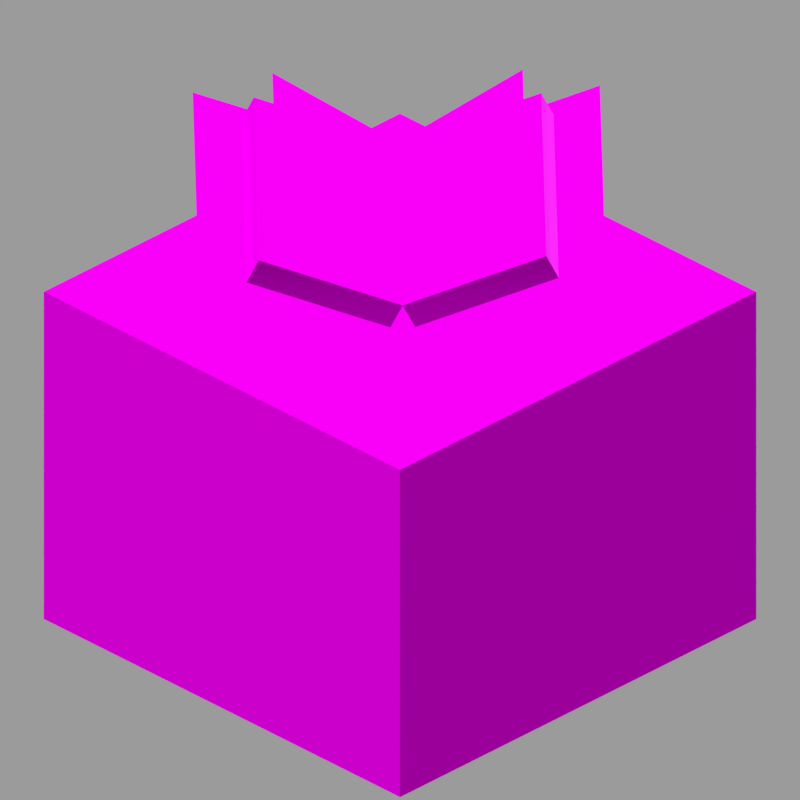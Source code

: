 # Source: enchanting_table.blend  (saved by Blender 2.82.7; exported with 4.5.12 LTS)
import bpy
from mathutils import Matrix  # noqa: F401  (used for matrix-valued properties, if any)

bpy.ops.wm.read_factory_settings(use_empty=True)
scene = bpy.context.scene
scene.name = 'Scene'

# ---- collections
col_collection_1 = bpy.data.collections.new('Collection 1'); scene.collection.children.link(col_collection_1)

# ---- images (referenced by path relative to the original .blend; pixels are not part of the script)
import os
ASSET_DIR = os.environ.get("B2B_ASSET_DIR", "")  # directory of the original .blend (textures are referenced by path, not embedded)
HERE = os.path.dirname(os.path.abspath(__file__))  # packed textures are extracted next to this script under _unpacked/

def load_image(name, relpath, width, height, colorspace="sRGB"):
    """Load a texture the original file referenced (path relative to the .blend, or extracted next to this script)."""
    p = next((c for c in (os.path.join(HERE, relpath), os.path.join(ASSET_DIR, relpath)) if relpath and os.path.exists(c)), "")
    if p:
        img = bpy.data.images.load(p, check_existing=True)
        img.name = name
    else:  # same state as the original file: an image datablock whose file is absent (Cycles renders it pink)
        img = bpy.data.images.new(name, width, height)
        img.source = "FILE"
        img.filepath = "//" + (relpath or name)
    img.colorspace_settings.name = colorspace
    return img
img_enchanting_table_top_png = load_image('enchanting_table_top.png', 'enchanting_table_top.png', 1024, 1024, 'sRGB')
img_enchanting_table_side_png = load_image('enchanting_table_side.png', 'enchanting_table_side.png', 1024, 1024, 'sRGB')
img_enchanting_table_bottom_png = load_image('enchanting_table_bottom.png', 'enchanting_table_bottom.png', 1024, 1024, 'sRGB')
img_enchanting_table_book_png = load_image('enchanting_table_book.png', 'enchanting_table_book.png', 1024, 1024, 'sRGB')

# ---- materials (node trees are filled in below, after node groups)
mat_top = bpy.data.materials.new('top')
mat_top.alpha_threshold = 0.0
mat_top.use_transparent_shadow = False
mat_top.roughness = 0.5
mat_side = bpy.data.materials.new('Side')
mat_side.alpha_threshold = 0.0
mat_side.use_transparent_shadow = False
mat_side.roughness = 0.5
mat_side.specular_intensity = 0.0
mat_side.line_color = (0.0, 0.0, 0.0, 1.0)
mat_bottom = bpy.data.materials.new('Bottom')
mat_bottom.alpha_threshold = 0.0
mat_bottom.use_transparent_shadow = False
mat_bottom.roughness = 0.5
mat_bottom.specular_intensity = 0.0
mat_bottom.line_color = (0.0, 0.0, 0.0, 1.0)
mat_enchanting_book_top = bpy.data.materials.new('Enchanting_Book_top')
mat_enchanting_book_top.alpha_threshold = 0.0
mat_enchanting_book_top.use_transparent_shadow = False
mat_enchanting_book_top.line_color = (0.0, 0.0, 0.0, 1.0)
mat_enchanting_book = bpy.data.materials.new('Enchanting_Book')
mat_enchanting_book.alpha_threshold = 0.0
mat_enchanting_book.use_transparent_shadow = False
mat_enchanting_book.line_color = (0.0, 0.0, 0.0, 1.0)
mat_enchanting_book_dark = bpy.data.materials.new('Enchanting_Book_Dark')
mat_enchanting_book_dark.alpha_threshold = 0.0
mat_enchanting_book_dark.use_transparent_shadow = False
mat_enchanting_book_dark.line_color = (0.0, 0.0, 0.0, 1.0)
mat_enchanting_book_light = bpy.data.materials.new('Enchanting_Book_Light')
mat_enchanting_book_light.alpha_threshold = 0.0
mat_enchanting_book_light.use_transparent_shadow = False
mat_enchanting_book_light.line_color = (0.0, 0.0, 0.0, 1.0)

# ---- material node trees
mat_top.use_nodes = True; mat_top.node_tree.nodes.clear()
_N = mat_top.node_tree.nodes; _L = mat_top.node_tree.links
n0 = _N.new('ShaderNodeOutputMaterial'); n0.name = 'Material Output'; n0.location = (300, 300)
n1 = _N.new('ShaderNodeTexImage'); n1.name = 'Image Texture'; n1.location = (-343, 225)
n1.image = img_enchanting_table_top_png
n1.interpolation = 'Closest'
n2 = _N.new('ShaderNodeEmission'); n2.name = 'Emission'; n2.location = (34, 264)
n2.inputs[1].default_value = 0.95
_L.new(n1.outputs[0], n2.inputs[0])
_L.new(n2.outputs[0], n0.inputs[0])
n0.is_active_output = True
mat_side.use_nodes = True; mat_side.node_tree.nodes.clear()
_N = mat_side.node_tree.nodes; _L = mat_side.node_tree.links
n0 = _N.new('ShaderNodeOutputMaterial'); n0.name = 'Material Output'; n0.location = (300, 300)
n1 = _N.new('ShaderNodeBsdfPrincipled'); n1.name = 'Principled BSDF'; n1.location = (10, 300)
n1.distribution = 'GGX'
n1.subsurface_method = 'BURLEY'
n1.inputs[2].default_value = 1.0
n1.inputs[3].default_value = 1.0
n1.inputs[13].default_value = 0.0
n1.inputs[20].default_value = 0.0
n1.inputs[27].default_value = (0.0, 0.0, 0.0, 1.0)
n1.inputs[28].default_value = 1.0
n2 = _N.new('ShaderNodeTexImage'); n2.name = 'Image Texture'; n2.location = (-360, 196)
n2.image = img_enchanting_table_side_png
n2.interpolation = 'Closest'
_L.new(n1.outputs[0], n0.inputs[0])
_L.new(n2.outputs[0], n1.inputs[0])
n0.is_active_output = True
mat_bottom.use_nodes = True; mat_bottom.node_tree.nodes.clear()
_N = mat_bottom.node_tree.nodes; _L = mat_bottom.node_tree.links
n0 = _N.new('ShaderNodeOutputMaterial'); n0.name = 'Material Output'; n0.location = (300, 300)
n1 = _N.new('ShaderNodeBsdfPrincipled'); n1.name = 'Principled BSDF'; n1.location = (10, 300)
n1.distribution = 'GGX'
n1.subsurface_method = 'BURLEY'
n1.inputs[2].default_value = 1.0
n1.inputs[3].default_value = 1.0
n1.inputs[13].default_value = 0.0
n1.inputs[20].default_value = 0.0
n1.inputs[27].default_value = (0.0, 0.0, 0.0, 1.0)
n1.inputs[28].default_value = 1.0
n2 = _N.new('ShaderNodeTexImage'); n2.name = 'Image Texture'; n2.location = (-360, 196)
n2.image = img_enchanting_table_bottom_png
n2.interpolation = 'Closest'
_L.new(n1.outputs[0], n0.inputs[0])
_L.new(n2.outputs[0], n1.inputs[0])
n0.is_active_output = True
mat_enchanting_book_top.use_nodes = True; mat_enchanting_book_top.node_tree.nodes.clear()
_N = mat_enchanting_book_top.node_tree.nodes; _L = mat_enchanting_book_top.node_tree.links
n0 = _N.new('ShaderNodeOutputMaterial'); n0.name = 'Material Output'; n0.location = (300, 300)
n1 = _N.new('ShaderNodeTexImage'); n1.name = 'Image Texture'; n1.location = (-376, 158)
n1.image = img_enchanting_table_book_png
n1.interpolation = 'Closest'
n2 = _N.new('ShaderNodeEmission'); n2.name = 'Emission'; n2.location = (60, 252)
n2.inputs[1].default_value = 0.95
_L.new(n1.outputs[0], n2.inputs[0])
_L.new(n2.outputs[0], n0.inputs[0])
n0.is_active_output = True
mat_enchanting_book.use_nodes = True; mat_enchanting_book.node_tree.nodes.clear()
_N = mat_enchanting_book.node_tree.nodes; _L = mat_enchanting_book.node_tree.links
n0 = _N.new('ShaderNodeOutputMaterial'); n0.name = 'Material Output'; n0.location = (300, 300)
n1 = _N.new('ShaderNodeBsdfPrincipled'); n1.name = 'Principled BSDF'; n1.location = (10, 300)
n1.distribution = 'GGX'
n1.subsurface_method = 'BURLEY'
n1.inputs[2].default_value = 1.0
n1.inputs[3].default_value = 1.45
n1.inputs[13].default_value = 0.0
n1.inputs[27].default_value = (0.0, 0.0, 0.0, 1.0)
n1.inputs[28].default_value = 1.0
n2 = _N.new('ShaderNodeTexImage'); n2.name = 'Image Texture'; n2.location = (-893, 99)
n2.image = img_enchanting_table_book_png
n2.interpolation = 'Closest'
n3 = _N.new('ShaderNodeHueSaturation'); n3.name = 'Hue Saturation Value'; n3.location = (-313, 164)
n3.inputs[2].default_value = 1.25
_L.new(n1.outputs[0], n0.inputs[0])
_L.new(n2.outputs[0], n3.inputs[4])
_L.new(n3.outputs[0], n1.inputs[0])
n0.is_active_output = True
mat_enchanting_book_dark.use_nodes = True; mat_enchanting_book_dark.node_tree.nodes.clear()
_N = mat_enchanting_book_dark.node_tree.nodes; _L = mat_enchanting_book_dark.node_tree.links
n0 = _N.new('ShaderNodeOutputMaterial'); n0.name = 'Material Output'; n0.location = (400, 300)
n1 = _N.new('ShaderNodeBsdfPrincipled'); n1.name = 'Principled BSDF'; n1.location = (110, 300)
n1.distribution = 'GGX'
n1.subsurface_method = 'BURLEY'
n1.inputs[2].default_value = 1.0
n1.inputs[3].default_value = 1.45
n1.inputs[13].default_value = 0.0
n1.inputs[27].default_value = (0.0, 0.0, 0.0, 1.0)
n1.inputs[28].default_value = 1.0
n2 = _N.new('ShaderNodeTexImage'); n2.name = 'Image Texture'; n2.location = (-716, 128)
n2.image = img_enchanting_table_book_png
n2.interpolation = 'Closest'
n3 = _N.new('ShaderNodeMix'); n3.name = 'Mix'; n3.location = (-389, 107)
n3.data_type = 'RGBA'
n3.blend_type = 'MULTIPLY'
n3.inputs[0].default_value = 0.7
n3.inputs[7].default_value = (0.2057, 0.2057, 0.2057, 1.0)
_L.new(n1.outputs[0], n0.inputs[0])
_L.new(n2.outputs[0], n3.inputs[6])
_L.new(n3.outputs[2], n1.inputs[0])
n0.is_active_output = True
mat_enchanting_book_light.use_nodes = True; mat_enchanting_book_light.node_tree.nodes.clear()
_N = mat_enchanting_book_light.node_tree.nodes; _L = mat_enchanting_book_light.node_tree.links
n0 = _N.new('ShaderNodeOutputMaterial'); n0.name = 'Material Output'; n0.location = (300, 300)
n1 = _N.new('ShaderNodeBsdfPrincipled'); n1.name = 'Principled BSDF'; n1.location = (10, 300)
n1.distribution = 'GGX'
n1.subsurface_method = 'BURLEY'
n1.inputs[2].default_value = 1.0
n1.inputs[3].default_value = 1.45
n1.inputs[13].default_value = 0.0
n1.inputs[27].default_value = (0.02216, 0.02216, 0.02216, 1.0)
n1.inputs[28].default_value = 1.0
n2 = _N.new('ShaderNodeTexImage'); n2.name = 'Image Texture'; n2.location = (-893, 99)
n2.image = img_enchanting_table_book_png
n2.interpolation = 'Closest'
n3 = _N.new('ShaderNodeHueSaturation'); n3.name = 'Hue Saturation Value'; n3.location = (-313, 164)
n3.inputs[2].default_value = 2.0
_L.new(n1.outputs[0], n0.inputs[0])
_L.new(n2.outputs[0], n3.inputs[4])
_L.new(n3.outputs[0], n1.inputs[0])
n0.is_active_output = True

# ---- world
world_world = bpy.data.worlds.new('World'); scene.world = world_world
world_world.color = (0.3268, 0.3268, 0.3268)
world_world.use_sun_shadow = False
world_world.sun_shadow_jitter_overblur = 0.0
world_world.cycles.sampling_method = 'MANUAL'

# ---- cameras
cam_camera = bpy.data.cameras.new('Camera')
cam_camera.type = 'ORTHO'
cam_camera.clip_end = 100.0
cam_camera.lens = 35.0
cam_camera.sensor_width = 32.0
cam_camera.sensor_height = 18.0
cam_camera.ortho_scale = 5.08
cam_camera.dof.focus_distance = 0.0
cam_camera.dof.aperture_fstop = 128.0

# ---- lights
light_hemi = bpy.data.lights.new('Hemi', 'SUN')
light_hemi.transmission_factor = 0.0
light_hemi.angle = 0.1993
light_hemi.energy = 1.0
light_hemi.shadow_buffer_clip_start = 0.5
light_hemi.shadow_soft_size = 0.1
light_hemi.shadow_cascade_max_distance = 1000.0

# ---- meshes
me_cube = bpy.data.meshes.new('Cube')
me_cube.from_pydata([(1.0, 1.0, -1.34), (1.0, -1.0, -1.34), (-1.0, -1.0, -1.34), (-1.0, 1.0, -1.34), (1.0, 1.0, 0.66), (1.0, -1.0, 0.66), (-1.0, -1.0, 0.66), (-1.0, 1.0, 0.66)], [], [(0, 1, 2, 3), (4, 7, 6, 5), (0, 4, 5, 1), (1, 5, 6, 2), (2, 6, 7, 3), (4, 0, 3, 7)])
me_cube.polygons.foreach_set('material_index', [2, 0, 1, 1, 1, 1])
_uv = me_cube.uv_layers.new(name='UVMap')
_uv.uv.foreach_set('vector', [1.0, 1.0, 1.0, 0.0, 0.0, 0.0, 0.0, 1.0, 1.0, 1.0, 0.0, 1.0, 0.0, 0.0, 1.0, 0.0, 1.0, 0.0, 1.0, 0.75, 0.0, 0.75, 0.0, 0.0, 1.0, 0.0, 1.0, 0.75, 0.0, 0.75, 0.0, 0.0, 1.0, 0.0, 1.0, 0.75, 0.0, 0.75, 0.0, 0.0, 0.0, 0.75, 0.0, 0.0, 1.0, 0.0, 1.0, 0.75])
me_cube.materials.append(mat_top)
me_cube.materials.append(mat_side)
me_cube.materials.append(mat_bottom)
me_cube.use_remesh_preserve_volume = False
me_cube.use_remesh_preserve_attributes = False
me_cube.use_mirror_vertex_groups = False
me_cube.update()
me_enchbook_left_cover = bpy.data.meshes.new('EnchBook_Left_Cover')
me_enchbook_left_cover.from_pydata([(0.0, 1.0, 1.0), (0.0, 1.0, -1.0), (0.0, -1.0, 1.0), (0.0, -1.0, -1.0), (-2.0, 1.0, 1.0), (-2.0, 1.0, -1.0), (-2.0, -1.0, 1.0), (-2.0, -1.0, -1.0)], [], [(0, 4, 6, 2), (3, 2, 6, 7), (7, 6, 4, 5), (5, 1, 3, 7), (1, 0, 2, 3), (5, 4, 0, 1)])
_uv = me_enchbook_left_cover.uv_layers.new(name='UVMap')
_uv.uv.foreach_set('vector', [0.25, 0.6875, 0.3438, 0.6875, 0.3438, 1.0, 0.25, 1.0, 0.2533, 0.9889, 0.2533, 0.9889, 0.3404, 0.9889, 0.3404, 0.9889, 0.3404, 0.9889, 0.3404, 0.9889, 0.3404, 0.6986, 0.3404, 0.6986, 0.3438, 0.6875, 0.4375, 0.6875, 0.4375, 1.0, 0.3438, 1.0, 0.2533, 0.6986, 0.2533, 0.6986, 0.2533, 0.9889, 0.2533, 0.9889, 0.3404, 0.6986, 0.3404, 0.6986, 0.2533, 0.6986, 0.2533, 0.6986])
me_enchbook_left_cover.materials.append(mat_enchanting_book_top)
me_enchbook_left_cover.use_remesh_preserve_volume = False
me_enchbook_left_cover.use_remesh_preserve_attributes = False
me_enchbook_left_cover.use_mirror_vertex_groups = False
me_enchbook_left_cover.update()
me_enchbook_left_pages = bpy.data.meshes.new('EnchBook_Left_Pages')
me_enchbook_left_pages.from_pydata([(-2.0, -1.0, -2.0), (-2.0, -1.0, 0.0), (-2.0, 1.0, -2.0), (-2.0, 1.0, 0.0), (0.0, -1.0, -2.0), (0.0, -1.0, 0.0), (0.0, 1.0, -2.0), (0.0, 1.0, 0.0)], [], [(0, 1, 3, 2), (2, 3, 7, 6), (6, 7, 5, 4), (4, 5, 1, 0), (2, 6, 4, 0), (7, 3, 1, 5)])
me_enchbook_left_pages.polygons.foreach_set('material_index', [1, 1, 1, 2, 1, 0])
_uv = me_enchbook_left_pages.uv_layers.new(name='UVMap')
_uv.uv.foreach_set('vector', [0.2812, 0.6562, 0.2969, 0.6562, 0.2969, 0.4062, 0.2812, 0.4062, 0.3594, 0.6562, 0.3594, 0.6875, 0.2812, 0.6875, 0.2812, 0.6562, 0.2031, 0.4062, 0.1875, 0.4062, 0.1875, 0.6562, 0.2031, 0.6562, 0.2031, 0.6562, 0.2031, 0.6875, 0.2812, 0.6875, 0.2812, 0.6562, 0.2969, 0.4062, 0.375, 0.4062, 0.375, 0.6562, 0.2969, 0.6562, 0.2031, 0.4062, 0.2812, 0.4062, 0.2812, 0.6562, 0.2031, 0.6562])
me_enchbook_left_pages.materials.append(mat_enchanting_book_top)
me_enchbook_left_pages.materials.append(mat_enchanting_book)
me_enchbook_left_pages.materials.append(mat_enchanting_book_dark)
me_enchbook_left_pages.use_remesh_fix_poles = True
me_enchbook_left_pages.use_remesh_preserve_attributes = False
me_enchbook_left_pages.use_mirror_vertex_groups = False
me_enchbook_left_pages.update()
me_enchbook_left_upper_page = bpy.data.meshes.new('EnchBook_Left_Upper_Page')
me_enchbook_left_upper_page.from_pydata([(-2.0, -1.0, 0.0), (0.0, -1.0, 0.0), (-2.0, 1.0, 0.0), (0.0, 1.0, 0.0)], [], [(0, 1, 3, 2)])
_uv = me_enchbook_left_upper_page.uv_layers.new(name='UVMap')
_uv.uv.foreach_set('vector', [0.4531, 0.6875, 0.375, 0.6875, 0.375, 0.4375, 0.4531, 0.4375])
me_enchbook_left_upper_page.materials.append(mat_enchanting_book_top)
me_enchbook_left_upper_page.use_remesh_fix_poles = True
me_enchbook_left_upper_page.use_remesh_preserve_attributes = False
me_enchbook_left_upper_page.use_mirror_vertex_groups = False
me_enchbook_left_upper_page.update()
me_enchbook_mid_cover = bpy.data.meshes.new('EnchBook_Mid_Cover')
me_enchbook_mid_cover.from_pydata([(1.0, 1.0, 1.0), (1.0, 1.0, -1.0), (1.0, -1.0, 1.0), (1.0, -1.0, -1.0), (-1.0, 1.0, 1.0), (-1.0, 1.0, -1.0), (-1.0, -1.0, 1.0), (-1.0, -1.0, -1.0)], [], [(0, 4, 6, 2), (3, 2, 6, 7), (7, 6, 4, 5), (5, 1, 3, 7), (1, 0, 2, 3), (5, 4, 0, 1)])
_uv = me_enchbook_mid_cover.uv_layers.new(name='UVMap')
_uv.uv.foreach_set('vector', [0.2188, 0.6875, 0.25, 0.6875, 0.25, 1.0, 0.2188, 1.0, 0.1923, 0.9889, 0.1923, 0.9889, 0.2156, 0.9889, 0.2156, 0.9889, 0.2156, 0.9889, 0.2156, 0.9889, 0.2156, 0.6986, 0.2156, 0.6986, 0.1875, 0.6875, 0.2188, 0.6875, 0.2188, 1.0, 0.1875, 1.0, 0.1923, 0.6986, 0.1923, 0.6986, 0.1923, 0.9889, 0.1923, 0.9889, 0.2156, 0.6986, 0.2156, 0.6986, 0.1923, 0.6986, 0.1923, 0.6986])
me_enchbook_mid_cover.materials.append(mat_enchanting_book_top)
me_enchbook_mid_cover.use_remesh_preserve_volume = False
me_enchbook_mid_cover.use_remesh_preserve_attributes = False
me_enchbook_mid_cover.use_mirror_vertex_groups = False
me_enchbook_mid_cover.update()
me_enchbook_right_cover = bpy.data.meshes.new('EnchBook_Right_Cover')
me_enchbook_right_cover.from_pydata([(2.0, 1.0, 1.0), (2.0, 1.0, -1.0), (2.0, -1.0, 1.0), (2.0, -1.0, -1.0), (0.0, 1.0, 1.0), (0.0, 1.0, -1.0), (0.0, -1.0, 1.0), (0.0, -1.0, -1.0)], [], [(0, 4, 6, 2), (3, 2, 6, 7), (7, 6, 4, 5), (5, 1, 3, 7), (1, 0, 2, 3), (5, 4, 0, 1)])
_uv = me_enchbook_right_cover.uv_layers.new(name='UVMap')
_uv.uv.foreach_set('vector', [0.0, 0.6875, 0.09375, 0.6875, 0.09375, 1.0, 0.0, 1.0, 0.002191, 0.9889, 0.002191, 0.9889, 0.0893, 0.9889, 0.0893, 0.9889, 0.0893, 0.9889, 0.0893, 0.9889, 0.0893, 0.6986, 0.0893, 0.6986, 0.09375, 0.6875, 0.1875, 0.6875, 0.1875, 1.0, 0.09375, 1.0, 0.002191, 0.6986, 0.002191, 0.6986, 0.002191, 0.9889, 0.002191, 0.9889, 0.0893, 0.6986, 0.0893, 0.6986, 0.002191, 0.6986, 0.002191, 0.6986])
me_enchbook_right_cover.materials.append(mat_enchanting_book_top)
me_enchbook_right_cover.use_remesh_preserve_volume = False
me_enchbook_right_cover.use_remesh_preserve_attributes = False
me_enchbook_right_cover.use_mirror_vertex_groups = False
me_enchbook_right_cover.update()
me_enchbook_right_pages = bpy.data.meshes.new('EnchBook_Right_Pages')
me_enchbook_right_pages.from_pydata([(0.0, -1.0, -2.0), (0.0, -1.0, 0.0), (0.0, 1.0, -2.0), (0.0, 1.0, 0.0), (2.0, -1.0, -2.0), (2.0, -1.0, 0.0), (2.0, 1.0, -2.0), (2.0, 1.0, 0.0)], [], [(0, 1, 3, 2), (2, 3, 7, 6), (6, 7, 5, 4), (4, 5, 1, 0), (2, 6, 4, 0), (7, 3, 1, 5)])
me_enchbook_right_pages.polygons.foreach_set('material_index', [1, 1, 2, 3, 1, 0])
_uv = me_enchbook_right_pages.uv_layers.new(name='UVMap')
_uv.uv.foreach_set('vector', [0.0, 0.6562, 0.01562, 0.6562, 0.01562, 0.4062, 0.0, 0.4062, 0.1719, 0.6562, 0.1719, 0.6875, 0.09375, 0.6875, 0.09375, 0.6562, 0.1094, 0.4062, 0.09375, 0.4062, 0.09375, 0.6562, 0.1094, 0.6562, 0.01562, 0.6562, 0.01562, 0.6875, 0.09375, 0.6875, 0.09375, 0.6562, 0.01562, 0.4062, 0.09375, 0.4062, 0.09375, 0.6562, 0.01562, 0.6562, 0.1094, 0.4062, 0.1875, 0.4062, 0.1875, 0.6562, 0.1094, 0.6562])
me_enchbook_right_pages.materials.append(mat_enchanting_book_top)
me_enchbook_right_pages.materials.append(mat_enchanting_book)
me_enchbook_right_pages.materials.append(mat_enchanting_book_light)
me_enchbook_right_pages.materials.append(mat_enchanting_book_dark)
me_enchbook_right_pages.use_remesh_fix_poles = True
me_enchbook_right_pages.use_remesh_preserve_attributes = False
me_enchbook_right_pages.use_mirror_vertex_groups = False
me_enchbook_right_pages.update()
me_enchbook_right_upper_page = bpy.data.meshes.new('EnchBook_Right_Upper_Page')
me_enchbook_right_upper_page.from_pydata([(0.0, -1.0, 0.0), (2.0, -1.0, 0.0), (0.0, 1.0, 0.0), (2.0, 1.0, 0.0)], [], [(0, 1, 3, 2)])
_uv = me_enchbook_right_upper_page.uv_layers.new(name='UVMap')
_uv.uv.foreach_set('vector', [0.5312, 0.6875, 0.4531, 0.6875, 0.4531, 0.4375, 0.5312, 0.4375])
me_enchbook_right_upper_page.materials.append(mat_enchanting_book_top)
me_enchbook_right_upper_page.use_remesh_fix_poles = True
me_enchbook_right_upper_page.use_remesh_preserve_attributes = False
me_enchbook_right_upper_page.use_mirror_vertex_groups = False
me_enchbook_right_upper_page.update()

# ---- objects
ob_hemi = bpy.data.objects.new('Hemi', light_hemi)
ob_cube = bpy.data.objects.new('Cube', me_cube)
ob_camera = bpy.data.objects.new('Camera', cam_camera)
ob_enchbook_left_cover = bpy.data.objects.new('EnchBook_Left_Cover', me_enchbook_left_cover)
ob_enchbook_left_pages = bpy.data.objects.new('EnchBook_Left_Pages', me_enchbook_left_pages)
ob_enchbook_left_upper_page = bpy.data.objects.new('EnchBook_Left_Upper_Page', me_enchbook_left_upper_page)
ob_enchbook_mid_cover = bpy.data.objects.new('EnchBook_Mid_Cover', me_enchbook_mid_cover)
ob_enchbook_right_cover = bpy.data.objects.new('EnchBook_Right_Cover', me_enchbook_right_cover)
ob_enchbook_right_pages = bpy.data.objects.new('EnchBook_Right_Pages', me_enchbook_right_pages)
ob_enchbook_right_upper_page = bpy.data.objects.new('EnchBook_Right_Upper_Page', me_enchbook_right_upper_page)

# ---- transforms, parenting, visibility, modifiers, constraints
ob_hemi.location = (0.0, -3.924, 0.0)
ob_hemi.rotation_euler = (1.057, -0.0499, -0.1618)
ob_hemi.lineart.crease_threshold = 0.0
ob_cube.location = (0.0, 0.0, 0.0)
ob_cube.scale = (1.6, 1.6, 1.2)
ob_cube.lock_rotations_4d = False
ob_cube.empty_display_type = 'ARROWS'
ob_cube.lineart.crease_threshold = 0.0
ob_camera.location = (4.8, -4.8, 3.919)
ob_camera.rotation_euler = (1.047, 0.0, 0.7854)
ob_camera.lock_rotations_4d = False
ob_camera.empty_display_type = 'ARROWS'
ob_camera.color = (0.0, 0.0, 0.0, 0.0)
ob_camera.display_type = 'WIRE'
ob_camera.lineart.crease_threshold = 0.0
ob_enchbook_left_cover.location = (-0.1488, -0.1323, 1.107)
ob_enchbook_left_cover.rotation_euler = (0.2015, 0.3911, 0.884)
ob_enchbook_left_cover.scale = (0.5966, 0.9943, 0.0009943)
ob_enchbook_left_cover.lock_rotations_4d = False
ob_enchbook_left_cover.empty_display_type = 'ARROWS'
ob_enchbook_left_cover.lineart.crease_threshold = 0.0
ob_enchbook_left_pages.location = (0.01543, -0.01423, 1.302)
ob_enchbook_left_pages.rotation_euler = (0.2018, 0.3952, 0.8849)
ob_enchbook_left_pages.scale = (0.4972, 0.7955, 0.09943)
ob_enchbook_left_pages.lineart.crease_threshold = 0.0
ob_enchbook_left_upper_page.location = (0.01543, -0.01423, 1.302)
ob_enchbook_left_upper_page.rotation_euler = (0.2303, 0.6258, 0.9428)
ob_enchbook_left_upper_page.scale = (0.4972, 0.7955, 0.1989)
ob_enchbook_left_upper_page.lineart.crease_threshold = 0.0
ob_enchbook_mid_cover.location = (-0.01113, 0.01124, 1.107)
ob_enchbook_mid_cover.rotation_euler = (0.1861, 4.108e-17, 0.8063)
ob_enchbook_mid_cover.scale = (0.1989, 0.9943, 0.0009943)
ob_enchbook_mid_cover.lock_rotations_4d = False
ob_enchbook_mid_cover.empty_display_type = 'ARROWS'
ob_enchbook_mid_cover.lineart.crease_threshold = 0.0
ob_enchbook_right_cover.location = (0.1265, 0.1548, 1.107)
ob_enchbook_right_cover.rotation_euler = (0.2033, -0.4117, 0.724)
ob_enchbook_right_cover.scale = (0.5966, 0.9943, 0.0009943)
ob_enchbook_right_cover.lock_rotations_4d = False
ob_enchbook_right_cover.empty_display_type = 'ARROWS'
ob_enchbook_right_cover.lineart.crease_threshold = 0.0
ob_enchbook_right_pages.location = (0.01543, -0.01423, 1.302)
ob_enchbook_right_pages.rotation_euler = (0.2028, -0.4065, 0.7251)
ob_enchbook_right_pages.scale = (0.4972, 0.7955, 0.09943)
ob_enchbook_right_pages.lineart.crease_threshold = 0.0
ob_enchbook_right_upper_page.location = (0.01543, -0.01423, 1.302)
ob_enchbook_right_upper_page.rotation_euler = (0.2317, -0.6341, 0.6674)
ob_enchbook_right_upper_page.scale = (0.4972, 0.7955, 0.1989)
ob_enchbook_right_upper_page.lineart.crease_threshold = 0.0

# ---- collection membership
col_collection_1.objects.link(ob_hemi)
col_collection_1.objects.link(ob_cube)
col_collection_1.objects.link(ob_camera)
col_collection_1.objects.link(ob_enchbook_left_cover)
col_collection_1.objects.link(ob_enchbook_left_pages)
col_collection_1.objects.link(ob_enchbook_left_upper_page)
col_collection_1.objects.link(ob_enchbook_mid_cover)
col_collection_1.objects.link(ob_enchbook_right_cover)
col_collection_1.objects.link(ob_enchbook_right_pages)
col_collection_1.objects.link(ob_enchbook_right_upper_page)

# ---- scene / render settings (as saved in the file)
scene.camera = ob_camera
scene.frame_start = 1; scene.frame_end = 1; scene.frame_set(1)
scene.render.engine = 'BLENDER_EEVEE_NEXT'
scene.render.image_settings.color_depth = '16'
scene.render.image_settings.compression = 100
scene.render.resolution_x = 300
scene.render.resolution_y = 300
scene.render.dither_intensity = 0.0
scene.render.filter_size = 0.01
scene.render.film_transparent = True
scene.cycles.use_denoising = False
scene.cycles.samples = 128
scene.cycles.sampling_pattern = 'TABULATED_SOBOL'
scene.cycles.light_sampling_threshold = 0.0
scene.cycles.use_adaptive_sampling = False
scene.cycles.use_light_tree = False
scene.cycles.blur_glossy = 0.0
scene.cycles.sample_clamp_indirect = 0.0
scene.eevee.taa_samples = 1
scene.eevee.taa_render_samples = 1
scene.eevee.use_taa_reprojection = False
scene.eevee.light_threshold = 0.0
scene.view_settings.view_transform = 'Standard'
bpy.context.view_layer.update()
